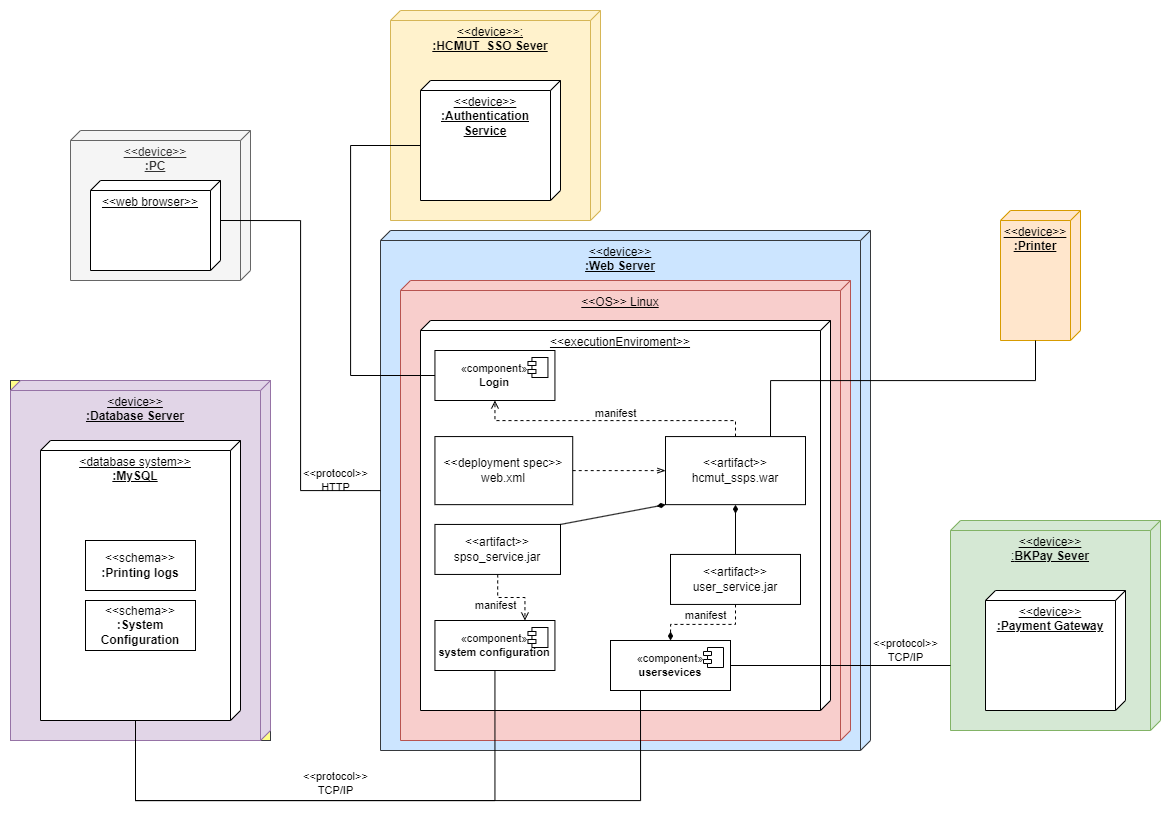

The diagram above was exported from draw.io. Its source (the exported page's mxGraphModel, read from the mxfile embedded in the PNG):
<mxGraphModel dx="2759" dy="1049" grid="1" gridSize="10" guides="1" tooltips="1" connect="1" arrows="0" fold="1" page="1" pageScale="1" pageWidth="850" pageHeight="1100" math="0" shadow="0">
  <root>
    <mxCell id="0" />
    <mxCell id="1" parent="0" />
    <mxCell id="jdBeiqomnlEpYCtSk3OW-1" value="&amp;lt;&amp;lt;device&amp;gt;&amp;gt;:&lt;br&gt;&lt;b&gt;:HCMUT_SSO Sever&lt;br&gt;&lt;/b&gt;" style="verticalAlign=top;align=center;spacingTop=8;spacingLeft=2;spacingRight=12;shape=cube;size=10;direction=south;fontStyle=4;html=1;whiteSpace=wrap;fillColor=#fff2cc;strokeColor=#d6b656;" vertex="1" parent="1">
      <mxGeometry x="60" y="180" width="210" height="210" as="geometry" />
    </mxCell>
    <mxCell id="obbrccfTdkZ93RZtUDTe-9" value="&amp;lt;&amp;lt;device&amp;gt;&amp;gt;&lt;br&gt;&lt;b&gt;:Printer&lt;/b&gt;" style="verticalAlign=top;align=center;spacingTop=8;spacingLeft=2;spacingRight=12;shape=cube;size=10;direction=south;fontStyle=4;html=1;whiteSpace=wrap;fillColor=#ffe6cc;strokeColor=#d79b00;" parent="1" vertex="1">
      <mxGeometry x="670" y="380" width="80" height="130" as="geometry" />
    </mxCell>
    <mxCell id="obbrccfTdkZ93RZtUDTe-10" value="&amp;lt;&amp;lt;device&amp;gt;&amp;gt;&lt;br&gt;:&lt;b&gt;BKPay Sever&lt;/b&gt;" style="verticalAlign=top;align=center;spacingTop=8;spacingLeft=2;spacingRight=12;shape=cube;size=10;direction=south;fontStyle=4;html=1;whiteSpace=wrap;fillColor=#d5e8d4;strokeColor=#82b366;" parent="1" vertex="1">
      <mxGeometry x="620" y="690" width="210" height="210" as="geometry" />
    </mxCell>
    <mxCell id="obbrccfTdkZ93RZtUDTe-11" value="&amp;lt;&amp;lt;device&amp;gt;&amp;gt;&lt;br style=&quot;border-color: var(--border-color);&quot;&gt;&lt;b&gt;:Authentication Service&lt;/b&gt;" style="verticalAlign=top;align=center;spacingTop=8;spacingLeft=2;spacingRight=12;shape=cube;size=10;direction=south;fontStyle=4;html=1;whiteSpace=wrap;" parent="1" vertex="1">
      <mxGeometry x="90" y="250" width="140" height="120" as="geometry" />
    </mxCell>
    <mxCell id="obbrccfTdkZ93RZtUDTe-21" value="" style="group" parent="1" connectable="0" vertex="1">
      <mxGeometry x="50" y="420" width="490" height="572" as="geometry" />
    </mxCell>
    <mxCell id="obbrccfTdkZ93RZtUDTe-5" value="&amp;lt;&amp;lt;device&amp;gt;&amp;gt;&lt;br&gt;&lt;b&gt;:Web Server&lt;/b&gt;" style="verticalAlign=top;align=center;spacingTop=8;spacingLeft=2;spacingRight=12;shape=cube;size=10;direction=south;fontStyle=4;html=1;whiteSpace=wrap;fillColor=#cce5ff;strokeColor=#36393d;" parent="obbrccfTdkZ93RZtUDTe-21" vertex="1">
      <mxGeometry y="-20" width="490" height="520" as="geometry" />
    </mxCell>
    <mxCell id="jdBeiqomnlEpYCtSk3OW-71" value="&amp;lt;&amp;lt;OS&amp;gt;&amp;gt; Linux" style="verticalAlign=top;align=center;spacingTop=8;spacingLeft=2;spacingRight=12;shape=cube;size=10;direction=south;fontStyle=4;html=1;whiteSpace=wrap;fillColor=#f8cecc;strokeColor=#b85450;" vertex="1" parent="obbrccfTdkZ93RZtUDTe-21">
      <mxGeometry x="20" y="30" width="450" height="460" as="geometry" />
    </mxCell>
    <mxCell id="jdBeiqomnlEpYCtSk3OW-13" value="&amp;lt;&amp;lt;executionEnviroment&amp;gt;&amp;gt;&lt;br&gt;" style="verticalAlign=top;align=center;spacingTop=8;spacingLeft=2;spacingRight=12;shape=cube;size=10;direction=south;fontStyle=4;html=1;whiteSpace=wrap;" vertex="1" parent="obbrccfTdkZ93RZtUDTe-21">
      <mxGeometry x="40" y="70" width="410" height="390" as="geometry" />
    </mxCell>
    <mxCell id="jdBeiqomnlEpYCtSk3OW-30" style="rounded=0;orthogonalLoop=1;jettySize=auto;html=1;exitX=1;exitY=0.5;exitDx=0;exitDy=0;entryX=0;entryY=0.5;entryDx=0;entryDy=0;dashed=1;endArrow=openThin;endFill=0;" edge="1" parent="obbrccfTdkZ93RZtUDTe-21" source="obbrccfTdkZ93RZtUDTe-15" target="jdBeiqomnlEpYCtSk3OW-28">
      <mxGeometry relative="1" as="geometry" />
    </mxCell>
    <mxCell id="obbrccfTdkZ93RZtUDTe-15" value="&amp;lt;&amp;lt;deployment spec&amp;gt;&amp;gt;&lt;br&gt;web.xml" style="html=1;whiteSpace=wrap;" parent="obbrccfTdkZ93RZtUDTe-21" vertex="1">
      <mxGeometry x="54.44" y="186.07" width="137.78" height="68.08" as="geometry" />
    </mxCell>
    <mxCell id="jdBeiqomnlEpYCtSk3OW-32" style="rounded=0;orthogonalLoop=1;jettySize=auto;html=1;exitX=1;exitY=0;exitDx=0;exitDy=0;entryX=0;entryY=1;entryDx=0;entryDy=0;endArrow=diamondThin;endFill=1;" edge="1" parent="obbrccfTdkZ93RZtUDTe-21" source="obbrccfTdkZ93RZtUDTe-30" target="jdBeiqomnlEpYCtSk3OW-28">
      <mxGeometry relative="1" as="geometry" />
    </mxCell>
    <mxCell id="jdBeiqomnlEpYCtSk3OW-45" style="edgeStyle=orthogonalEdgeStyle;shape=connector;rounded=0;orthogonalLoop=1;jettySize=auto;html=1;exitX=0.5;exitY=1;exitDx=0;exitDy=0;entryX=0.75;entryY=0;entryDx=0;entryDy=0;dashed=1;labelBackgroundColor=default;strokeColor=default;align=center;verticalAlign=middle;fontFamily=Helvetica;fontSize=11;fontColor=default;endArrow=open;endFill=0;" edge="1" parent="obbrccfTdkZ93RZtUDTe-21" source="obbrccfTdkZ93RZtUDTe-30" target="jdBeiqomnlEpYCtSk3OW-41">
      <mxGeometry relative="1" as="geometry" />
    </mxCell>
    <mxCell id="obbrccfTdkZ93RZtUDTe-30" value="&amp;lt;&amp;lt;artifact&amp;gt;&amp;gt;&lt;br&gt;spso_service.jar" style="html=1;whiteSpace=wrap;" parent="obbrccfTdkZ93RZtUDTe-21" vertex="1">
      <mxGeometry x="54.44" y="273.94" width="125.56" height="50" as="geometry" />
    </mxCell>
    <mxCell id="jdBeiqomnlEpYCtSk3OW-33" style="edgeStyle=none;shape=connector;rounded=0;orthogonalLoop=1;jettySize=auto;html=1;exitX=0.5;exitY=0;exitDx=0;exitDy=0;entryX=0.5;entryY=1;entryDx=0;entryDy=0;labelBackgroundColor=default;strokeColor=default;align=center;verticalAlign=middle;fontFamily=Helvetica;fontSize=11;fontColor=default;endArrow=diamondThin;endFill=1;" edge="1" parent="obbrccfTdkZ93RZtUDTe-21" source="obbrccfTdkZ93RZtUDTe-32" target="jdBeiqomnlEpYCtSk3OW-28">
      <mxGeometry relative="1" as="geometry" />
    </mxCell>
    <mxCell id="jdBeiqomnlEpYCtSk3OW-46" style="edgeStyle=orthogonalEdgeStyle;shape=connector;rounded=0;orthogonalLoop=1;jettySize=auto;html=1;exitX=0.5;exitY=1;exitDx=0;exitDy=0;entryX=0.5;entryY=0;entryDx=0;entryDy=0;dashed=1;labelBackgroundColor=default;strokeColor=default;align=center;verticalAlign=middle;fontFamily=Helvetica;fontSize=11;fontColor=default;endArrow=diamondThin;endFill=1;" edge="1" parent="obbrccfTdkZ93RZtUDTe-21" source="obbrccfTdkZ93RZtUDTe-32" target="jdBeiqomnlEpYCtSk3OW-34">
      <mxGeometry relative="1" as="geometry" />
    </mxCell>
    <mxCell id="obbrccfTdkZ93RZtUDTe-32" value="&amp;lt;&amp;lt;artifact&amp;gt;&amp;gt;&lt;br&gt;user_service.jar" style="html=1;whiteSpace=wrap;" parent="obbrccfTdkZ93RZtUDTe-21" vertex="1">
      <mxGeometry x="290" y="303.94" width="130" height="50" as="geometry" />
    </mxCell>
    <mxCell id="jdBeiqomnlEpYCtSk3OW-49" style="edgeStyle=orthogonalEdgeStyle;shape=connector;rounded=0;orthogonalLoop=1;jettySize=auto;html=1;exitX=0.5;exitY=0;exitDx=0;exitDy=0;entryX=0.5;entryY=1;entryDx=0;entryDy=0;dashed=1;labelBackgroundColor=default;strokeColor=default;align=center;verticalAlign=middle;fontFamily=Helvetica;fontSize=11;fontColor=default;endArrow=open;endFill=0;" edge="1" parent="obbrccfTdkZ93RZtUDTe-21" source="jdBeiqomnlEpYCtSk3OW-28" target="jdBeiqomnlEpYCtSk3OW-39">
      <mxGeometry relative="1" as="geometry">
        <Array as="points">
          <mxPoint x="355" y="170" />
          <mxPoint x="114" y="170" />
        </Array>
      </mxGeometry>
    </mxCell>
    <mxCell id="jdBeiqomnlEpYCtSk3OW-28" value="&amp;lt;&amp;lt;artifact&amp;gt;&amp;gt;&lt;br&gt;hcmut_ssps.war" style="html=1;whiteSpace=wrap;" vertex="1" parent="obbrccfTdkZ93RZtUDTe-21">
      <mxGeometry x="285" y="186.07" width="140" height="68.08" as="geometry" />
    </mxCell>
    <mxCell id="jdBeiqomnlEpYCtSk3OW-34" value="«component»&lt;br&gt;&lt;b&gt;usersevices&lt;/b&gt;" style="html=1;dropTarget=0;whiteSpace=wrap;fontFamily=Helvetica;fontSize=11;fontColor=default;" vertex="1" parent="obbrccfTdkZ93RZtUDTe-21">
      <mxGeometry x="230" y="390" width="120" height="50" as="geometry" />
    </mxCell>
    <mxCell id="jdBeiqomnlEpYCtSk3OW-35" value="" style="shape=module;jettyWidth=8;jettyHeight=4;fontFamily=Helvetica;fontSize=11;fontColor=default;" vertex="1" parent="jdBeiqomnlEpYCtSk3OW-34">
      <mxGeometry x="1" width="20" height="20" relative="1" as="geometry">
        <mxPoint x="-27" y="7" as="offset" />
      </mxGeometry>
    </mxCell>
    <mxCell id="jdBeiqomnlEpYCtSk3OW-39" value="«component»&lt;br&gt;&lt;b&gt;Login&lt;/b&gt;" style="html=1;dropTarget=0;whiteSpace=wrap;fontFamily=Helvetica;fontSize=11;fontColor=default;" vertex="1" parent="obbrccfTdkZ93RZtUDTe-21">
      <mxGeometry x="54.44" y="100" width="120" height="50" as="geometry" />
    </mxCell>
    <mxCell id="jdBeiqomnlEpYCtSk3OW-40" value="" style="shape=module;jettyWidth=8;jettyHeight=4;fontFamily=Helvetica;fontSize=11;fontColor=default;" vertex="1" parent="jdBeiqomnlEpYCtSk3OW-39">
      <mxGeometry x="1" width="20" height="20" relative="1" as="geometry">
        <mxPoint x="-27" y="7" as="offset" />
      </mxGeometry>
    </mxCell>
    <mxCell id="jdBeiqomnlEpYCtSk3OW-41" value="«component»&lt;br&gt;&lt;b&gt;system configuration&lt;/b&gt;" style="html=1;dropTarget=0;whiteSpace=wrap;fontFamily=Helvetica;fontSize=11;fontColor=default;" vertex="1" parent="obbrccfTdkZ93RZtUDTe-21">
      <mxGeometry x="54.44" y="370" width="120" height="50" as="geometry" />
    </mxCell>
    <mxCell id="jdBeiqomnlEpYCtSk3OW-42" value="" style="shape=module;jettyWidth=8;jettyHeight=4;fontFamily=Helvetica;fontSize=11;fontColor=default;" vertex="1" parent="jdBeiqomnlEpYCtSk3OW-41">
      <mxGeometry x="1" width="20" height="20" relative="1" as="geometry">
        <mxPoint x="-27" y="7" as="offset" />
      </mxGeometry>
    </mxCell>
    <mxCell id="jdBeiqomnlEpYCtSk3OW-44" value="manifest" style="text;html=1;align=center;verticalAlign=middle;resizable=0;points=[];autosize=1;strokeColor=none;fillColor=none;fontSize=11;fontFamily=Helvetica;fontColor=default;" vertex="1" parent="obbrccfTdkZ93RZtUDTe-21">
      <mxGeometry x="200" y="148" width="70" height="30" as="geometry" />
    </mxCell>
    <mxCell id="jdBeiqomnlEpYCtSk3OW-56" value="manifest" style="text;html=1;align=center;verticalAlign=middle;resizable=0;points=[];autosize=1;strokeColor=none;fillColor=none;fontSize=11;fontFamily=Helvetica;fontColor=default;" vertex="1" parent="obbrccfTdkZ93RZtUDTe-21">
      <mxGeometry x="290" y="350" width="70" height="30" as="geometry" />
    </mxCell>
    <mxCell id="jdBeiqomnlEpYCtSk3OW-58" value="manifest" style="text;html=1;align=center;verticalAlign=middle;resizable=0;points=[];autosize=1;strokeColor=none;fillColor=none;fontSize=11;fontFamily=Helvetica;fontColor=default;" vertex="1" parent="obbrccfTdkZ93RZtUDTe-21">
      <mxGeometry x="80" y="340" width="70" height="30" as="geometry" />
    </mxCell>
    <mxCell id="obbrccfTdkZ93RZtUDTe-22" value="" style="group;fillColor=#ffff88;strokeColor=#36393d;" parent="1" connectable="0" vertex="1">
      <mxGeometry x="-320" y="550" width="260" height="360" as="geometry" />
    </mxCell>
    <mxCell id="obbrccfTdkZ93RZtUDTe-8" value="&amp;lt;device&amp;gt;&amp;gt;&lt;br&gt;&lt;b&gt;:Database Server&lt;/b&gt;" style="verticalAlign=top;align=center;spacingTop=8;spacingLeft=2;spacingRight=12;shape=cube;size=10;direction=south;fontStyle=4;html=1;whiteSpace=wrap;fillColor=#e1d5e7;strokeColor=#9673a6;" parent="obbrccfTdkZ93RZtUDTe-22" vertex="1">
      <mxGeometry width="260" height="360" as="geometry" />
    </mxCell>
    <mxCell id="obbrccfTdkZ93RZtUDTe-16" value="&amp;lt;database system&amp;gt;&amp;gt;&lt;br&gt;&lt;b&gt;:MySQL&lt;/b&gt;" style="verticalAlign=top;align=center;spacingTop=8;spacingLeft=2;spacingRight=12;shape=cube;size=10;direction=south;fontStyle=4;html=1;whiteSpace=wrap;" parent="obbrccfTdkZ93RZtUDTe-22" vertex="1">
      <mxGeometry x="30" y="60" width="200" height="280" as="geometry" />
    </mxCell>
    <mxCell id="obbrccfTdkZ93RZtUDTe-19" value="&amp;lt;&amp;lt;schema&amp;gt;&amp;gt;&lt;br&gt;&lt;b&gt;:Printing logs&lt;/b&gt;" style="html=1;whiteSpace=wrap;" parent="obbrccfTdkZ93RZtUDTe-22" vertex="1">
      <mxGeometry x="75" y="160" width="110" height="50" as="geometry" />
    </mxCell>
    <mxCell id="obbrccfTdkZ93RZtUDTe-20" value="&amp;lt;&amp;lt;schema&amp;gt;&amp;gt;&lt;br&gt;&lt;b&gt;:System Configuration&lt;/b&gt;" style="html=1;whiteSpace=wrap;" parent="obbrccfTdkZ93RZtUDTe-22" vertex="1">
      <mxGeometry x="75" y="220" width="110" height="50" as="geometry" />
    </mxCell>
    <mxCell id="jdBeiqomnlEpYCtSk3OW-4" value="&amp;lt;&amp;lt;device&amp;gt;&amp;gt;&lt;br style=&quot;border-color: var(--border-color);&quot;&gt;&lt;b style=&quot;border-color: var(--border-color);&quot;&gt;:Payment Gateway&lt;/b&gt;" style="verticalAlign=top;align=center;spacingTop=8;spacingLeft=2;spacingRight=12;shape=cube;size=10;direction=south;fontStyle=4;html=1;whiteSpace=wrap;" vertex="1" parent="1">
      <mxGeometry x="655" y="760" width="140" height="120" as="geometry" />
    </mxCell>
    <mxCell id="jdBeiqomnlEpYCtSk3OW-51" style="edgeStyle=orthogonalEdgeStyle;shape=connector;rounded=0;orthogonalLoop=1;jettySize=auto;html=1;exitX=0;exitY=0.5;exitDx=0;exitDy=0;entryX=0;entryY=0;entryDx=65;entryDy=140;entryPerimeter=0;labelBackgroundColor=default;strokeColor=default;align=center;verticalAlign=middle;fontFamily=Helvetica;fontSize=11;fontColor=default;endArrow=none;endFill=0;" edge="1" parent="1" source="jdBeiqomnlEpYCtSk3OW-39" target="obbrccfTdkZ93RZtUDTe-11">
      <mxGeometry relative="1" as="geometry">
        <Array as="points">
          <mxPoint x="20" y="545" />
          <mxPoint x="20" y="315" />
        </Array>
      </mxGeometry>
    </mxCell>
    <mxCell id="jdBeiqomnlEpYCtSk3OW-54" style="rounded=0;orthogonalLoop=1;jettySize=auto;html=1;labelBackgroundColor=default;strokeColor=default;align=center;verticalAlign=middle;fontFamily=Helvetica;fontSize=11;fontColor=default;endArrow=none;endFill=0;exitX=1;exitY=0.5;exitDx=0;exitDy=0;" edge="1" parent="1" source="jdBeiqomnlEpYCtSk3OW-34">
      <mxGeometry relative="1" as="geometry">
        <mxPoint x="440" y="835" as="sourcePoint" />
        <mxPoint x="620" y="835" as="targetPoint" />
      </mxGeometry>
    </mxCell>
    <mxCell id="jdBeiqomnlEpYCtSk3OW-59" style="edgeStyle=orthogonalEdgeStyle;shape=connector;rounded=0;orthogonalLoop=1;jettySize=auto;html=1;exitX=0.75;exitY=0;exitDx=0;exitDy=0;labelBackgroundColor=default;strokeColor=default;align=center;verticalAlign=middle;fontFamily=Helvetica;fontSize=11;fontColor=default;endArrow=none;endFill=0;entryX=0;entryY=0;entryDx=130;entryDy=45;entryPerimeter=0;" edge="1" parent="1" source="jdBeiqomnlEpYCtSk3OW-28" target="obbrccfTdkZ93RZtUDTe-9">
      <mxGeometry relative="1" as="geometry">
        <mxPoint x="620" y="550" as="targetPoint" />
        <Array as="points">
          <mxPoint x="440" y="550" />
          <mxPoint x="705" y="550" />
        </Array>
      </mxGeometry>
    </mxCell>
    <mxCell id="jdBeiqomnlEpYCtSk3OW-60" value="" style="group" vertex="1" connectable="0" parent="1">
      <mxGeometry x="-260" y="290" width="180" height="170" as="geometry" />
    </mxCell>
    <mxCell id="jdBeiqomnlEpYCtSk3OW-20" value="&amp;lt;&amp;lt;device&amp;gt;&amp;gt;&lt;br&gt;&lt;b&gt;:PC&lt;/b&gt;" style="verticalAlign=top;align=center;spacingTop=8;spacingLeft=2;spacingRight=12;shape=cube;size=10;direction=south;fontStyle=4;html=1;whiteSpace=wrap;fillColor=#f5f5f5;fontColor=#333333;strokeColor=#666666;" vertex="1" parent="jdBeiqomnlEpYCtSk3OW-60">
      <mxGeometry y="10" width="180" height="150" as="geometry" />
    </mxCell>
    <mxCell id="jdBeiqomnlEpYCtSk3OW-23" value="&amp;lt;&amp;lt;web browser&amp;gt;&amp;gt;&lt;br&gt;" style="verticalAlign=top;align=center;spacingTop=8;spacingLeft=2;spacingRight=12;shape=cube;size=10;direction=south;fontStyle=4;html=1;whiteSpace=wrap;" vertex="1" parent="jdBeiqomnlEpYCtSk3OW-60">
      <mxGeometry x="20" y="60" width="130" height="90" as="geometry" />
    </mxCell>
    <mxCell id="jdBeiqomnlEpYCtSk3OW-64" style="edgeStyle=orthogonalEdgeStyle;shape=connector;rounded=0;orthogonalLoop=1;jettySize=auto;html=1;exitX=0;exitY=0;exitDx=40;exitDy=0;exitPerimeter=0;labelBackgroundColor=default;strokeColor=default;align=center;verticalAlign=middle;fontFamily=Helvetica;fontSize=11;fontColor=default;endArrow=none;endFill=0;" edge="1" parent="1" source="jdBeiqomnlEpYCtSk3OW-23" target="obbrccfTdkZ93RZtUDTe-5">
      <mxGeometry relative="1" as="geometry" />
    </mxCell>
    <mxCell id="jdBeiqomnlEpYCtSk3OW-65" value="&amp;lt;&amp;lt;protocol&amp;gt;&amp;gt;&lt;br&gt;HTTP" style="text;html=1;align=center;verticalAlign=middle;resizable=0;points=[];autosize=1;strokeColor=none;fillColor=none;fontSize=11;fontFamily=Helvetica;fontColor=default;" vertex="1" parent="1">
      <mxGeometry x="-40" y="630" width="90" height="40" as="geometry" />
    </mxCell>
    <mxCell id="jdBeiqomnlEpYCtSk3OW-67" value="&amp;lt;&amp;lt;protocol&amp;gt;&amp;gt;&lt;br&gt;TCP/IP" style="text;html=1;align=center;verticalAlign=middle;resizable=0;points=[];autosize=1;strokeColor=none;fillColor=none;fontSize=11;fontFamily=Helvetica;fontColor=default;" vertex="1" parent="1">
      <mxGeometry x="530" y="800" width="90" height="40" as="geometry" />
    </mxCell>
    <mxCell id="jdBeiqomnlEpYCtSk3OW-66" value="&amp;lt;&amp;lt;protocol&amp;gt;&amp;gt;&lt;br&gt;TCP/IP" style="text;html=1;align=center;verticalAlign=middle;resizable=0;points=[];autosize=1;strokeColor=none;fillColor=none;fontSize=11;fontFamily=Helvetica;fontColor=default;" vertex="1" parent="1">
      <mxGeometry x="-40" y="933" width="90" height="40" as="geometry" />
    </mxCell>
    <mxCell id="jdBeiqomnlEpYCtSk3OW-69" style="edgeStyle=orthogonalEdgeStyle;shape=connector;rounded=0;orthogonalLoop=1;jettySize=auto;html=1;exitX=0.5;exitY=1;exitDx=0;exitDy=0;entryX=0;entryY=0;entryDx=280;entryDy=105;entryPerimeter=0;labelBackgroundColor=default;strokeColor=default;align=center;verticalAlign=middle;fontFamily=Helvetica;fontSize=11;fontColor=default;endArrow=none;endFill=0;" edge="1" parent="1" source="jdBeiqomnlEpYCtSk3OW-41" target="obbrccfTdkZ93RZtUDTe-16">
      <mxGeometry relative="1" as="geometry">
        <Array as="points">
          <mxPoint x="164" y="970" />
          <mxPoint x="-195" y="970" />
        </Array>
      </mxGeometry>
    </mxCell>
    <mxCell id="jdBeiqomnlEpYCtSk3OW-70" style="edgeStyle=orthogonalEdgeStyle;shape=connector;rounded=0;orthogonalLoop=1;jettySize=auto;html=1;exitX=0.25;exitY=1;exitDx=0;exitDy=0;entryX=0;entryY=0;entryDx=280;entryDy=105;entryPerimeter=0;labelBackgroundColor=default;strokeColor=default;align=center;verticalAlign=middle;fontFamily=Helvetica;fontSize=11;fontColor=default;endArrow=none;endFill=0;" edge="1" parent="1" source="jdBeiqomnlEpYCtSk3OW-34" target="obbrccfTdkZ93RZtUDTe-16">
      <mxGeometry relative="1" as="geometry">
        <Array as="points">
          <mxPoint x="310" y="970" />
          <mxPoint x="-195" y="970" />
        </Array>
      </mxGeometry>
    </mxCell>
  </root>
</mxGraphModel>